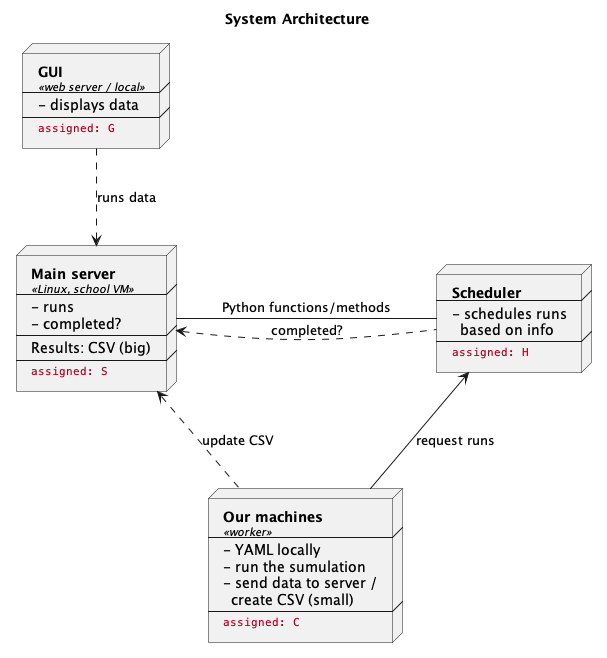

The diagram above was rendered by PlantUML. Its source (embedded in the PNG):
@startuml

' Roles 
!$OWNER_GUI       = "G"
!$OWNER_SERVER    = "S"
!$OWNER_CSV       = "O"
!$OWNER_SCHEDULER = "H"
!$OWNER_MACHINES  = "C"

' Role text style 
!function $owner($name)
  !return "<font:Courier><size:11><color:#B00020>assigned: " + $name + "</color></size></font>"
!endfunction

' Diagram 
title System Architecture
skinparam style strictuml
skinparam nodesep 90
skinparam ranksep 80

' GUI node
node GUI [
  **GUI**
  <size:11><i>«web server / local»</i></size>
  ----
  - displays data
  ----
  $owner($OWNER_GUI)
]

' Main server node
node S [
  **Main server**
  <size:11><i>«Linux, school VM»</i></size>
  ----
  - runs
  - completed?
  ----
  Results: CSV (big)
  ----
  $owner($OWNER_SERVER)
]

' Scheduler node
node H [
  **Scheduler**
  ----
  - schedules runs
    based on info 
  ----
  $owner($OWNER_SCHEDULER)
]

' Our machines node
node C [
  **Our machines**
  <size:11><i>«worker»</i></size>
  ----
  - YAML locally
  - run the sumulation
  - send data to server /
    create CSV (small)
  ----
  $owner($OWNER_MACHINES)
]

' Relationships between nodes
GUI .down.> S : runs data
S -right- H : Python functions/methods
H .left.> S : completed?
C -up-> H : request runs
C .up.> S : update CSV
@enduml